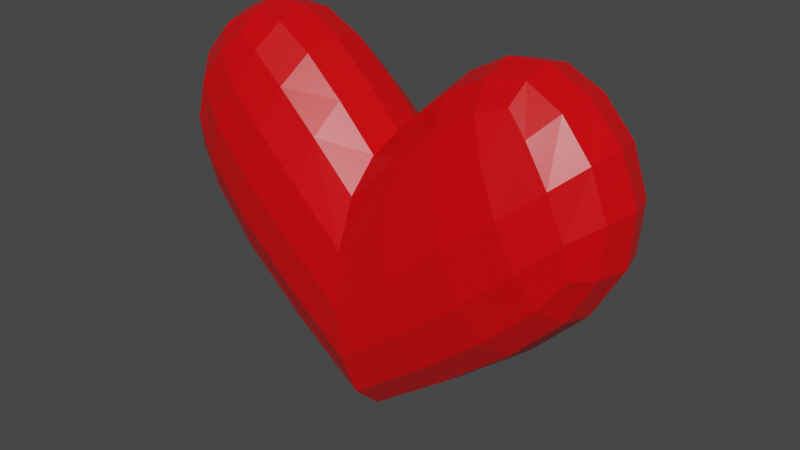 # Source: Heart.blend  (saved by Blender 2.82.7; exported with 4.5.12 LTS)
import bpy
from mathutils import Matrix  # noqa: F401  (used for matrix-valued properties, if any)

bpy.ops.wm.read_factory_settings(use_empty=True)
scene = bpy.context.scene
scene.name = 'Scene'

# ---- collections
col_collection = bpy.data.collections.new('Collection'); scene.collection.children.link(col_collection)

# ---- materials (node trees are filled in below, after node groups)
mat_material = bpy.data.materials.new('Material')
mat_material.alpha_threshold = 0.0
mat_material.use_transparent_shadow = False
mat_material.line_color = (0.0, 0.0, 0.0, 1.0)

# ---- material node trees
mat_material.use_nodes = True; mat_material.node_tree.nodes.clear()
_N = mat_material.node_tree.nodes; _L = mat_material.node_tree.links
n0 = _N.new('ShaderNodeOutputMaterial'); n0.name = 'Material Output'; n0.location = (300, 300)
n1 = _N.new('ShaderNodeBsdfPrincipled'); n1.name = 'Principled BSDF'; n1.location = (10, 300)
n1.distribution = 'GGX'
n1.subsurface_method = 'BURLEY'
n1.inputs[0].default_value = (0.8, 0.0, 0.002363, 1.0)
n1.inputs[2].default_value = 0.4
n1.inputs[3].default_value = 1.45
n1.inputs[27].default_value = (0.0, 0.0, 0.0, 1.0)
n1.inputs[28].default_value = 1.0
_L.new(n1.outputs[0], n0.inputs[0])
n0.is_active_output = True

# ---- world
world_world = bpy.data.worlds.new('World'); scene.world = world_world
world_world.use_nodes = True; world_world.node_tree.nodes.clear()
_N = world_world.node_tree.nodes; _L = world_world.node_tree.links
n0 = _N.new('ShaderNodeOutputWorld'); n0.name = 'World Output'; n0.location = (300, 300)
n1 = _N.new('ShaderNodeBackground'); n1.name = 'Background'; n1.location = (10, 300)
n1.inputs[0].default_value = (0.05088, 0.05088, 0.05088, 1.0)
_L.new(n1.outputs[0], n0.inputs[0])
n0.is_active_output = True
world_world.color = (0.05088, 0.05088, 0.05088)
world_world.use_sun_shadow = False
world_world.sun_shadow_jitter_overblur = 0.0

# ---- meshes
me_cube = bpy.data.meshes.new('Cube')
me_cube.from_pydata([(-1.507, 0.493, 1.768), (-1.507, -0.507, 1.768), (-2.163, 0.4979, 0.4463), (-2.163, -0.5021, 0.4463), (0.0, 0.6545, 0.6069), (1.507, 0.493, 1.768), (0.0, -0.6789, 0.6069), (1.507, -0.507, 1.768), (2.163, 0.4979, 0.4463), (0.0, 0.6642, -1.505), (2.163, -0.5021, 0.4463), (0.0, -0.6691, -1.505), (0.0, 0.3635, -1.802), (0.0, -0.0006105, -1.901), (0.0, -0.3657, -1.802), (-0.7597, -0.6653, -0.9257), (-1.424, -0.6401, -0.3767), (-1.908, -0.5785, 0.1076), (-1.527, 0.2895, 1.932), (-1.536, -0.00723, 2.013), (-1.527, -0.3038, 1.932), (-1.908, 0.5745, 0.1076), (-1.424, 0.6361, -0.3767), (-0.7597, 0.6609, -0.9257), (-1.725, -0.5788, 1.573), (-1.969, -0.6139, 1.221), (-2.123, -0.5759, 0.7925), (0.0, 0.351, 0.9038), (0.0, -0.01404, 1.003), (0.0, -0.3782, 0.9038), (-2.123, 0.5699, 0.7925), (-1.969, 0.6052, 1.221), (-1.725, 0.5671, 1.573), (-2.321, -0.2984, 0.4341), (-2.402, -0.001526, 0.4286), (-2.321, 0.2949, 0.4341), (-1.245, 0.5685, 1.669), (-0.8677, 0.6289, 1.422), (-0.4442, 0.6524, 1.049), (-0.4442, -0.6738, 1.049), (-0.8677, -0.6474, 1.422), (-1.245, -0.5845, 1.669), (0.0, 0.8442, 0.1284), (0.0, 0.9093, -0.449), (0.0, 0.8495, -1.026), (0.0, -0.8642, 0.1284), (0.0, -0.924, -0.449), (0.0, -0.8588, -1.026), (0.7597, -0.6653, -0.9257), (1.424, -0.6401, -0.3767), (1.908, -0.5785, 0.1076), (1.527, 0.2895, 1.932), (1.536, -0.00723, 2.013), (1.527, -0.3038, 1.932), (1.908, 0.5745, 0.1076), (1.424, 0.6361, -0.3767), (0.7597, 0.6609, -0.9257), (1.725, -0.5788, 1.573), (1.969, -0.6139, 1.221), (2.123, -0.5759, 0.7925), (2.123, 0.5699, 0.7925), (1.969, 0.6052, 1.221), (1.725, 0.5671, 1.573), (2.321, -0.2984, 0.4341), (2.402, -0.001526, 0.4286), (2.321, 0.2949, 0.4341), (1.245, 0.5685, 1.669), (0.8677, 0.6289, 1.422), (0.4442, 0.6524, 1.049), (0.4442, -0.6738, 1.049), (0.8677, -0.6474, 1.422), (1.245, -0.5845, 1.669), (-1.88, 0.3106, 1.752), (-2.18, 0.3291, 1.4), (-2.35, 0.3134, 0.9378), (-1.924, -0.005551, 1.825), (-2.25, -0.003957, 1.46), (-2.435, -0.002574, 0.9741), (-1.88, -0.3218, 1.752), (-2.18, -0.3372, 1.4), (-2.35, -0.3189, 0.9378), (-0.6889, -0.8537, -0.4777), (-0.6036, -0.9183, 0.06296), (-0.5167, -0.8584, 0.6022), (-1.303, -0.8216, 0.0362), (-1.159, -0.8837, 0.5341), (-1.002, -0.8256, 1.021), (-1.782, -0.7368, 0.4774), (-1.623, -0.7915, 0.9274), (-1.42, -0.7401, 1.341), (-0.8054, -0.3636, -1.202), (-1.513, -0.3498, -0.6229), (-2.036, -0.3193, -0.07912), (-0.8214, -0.0005533, -1.294), (-1.549, -0.0006105, -0.7009), (-2.096, -0.0008967, -0.1295), (-0.8054, 0.3617, -1.202), (-1.513, 0.3479, -0.6229), (-2.036, 0.3169, -0.07912), (-0.4001, 0.3507, 1.327), (-0.7914, 0.3386, 1.68), (-1.166, 0.3094, 1.897), (-0.3858, -0.01229, 1.42), (-0.769, -0.01057, 1.769), (-1.149, -0.008896, 1.984), (-0.4001, -0.3745, 1.327), (-0.7914, -0.3591, 1.68), (-1.166, -0.3268, 1.897), (-0.6889, 0.8456, -0.4777), (-1.303, 0.8144, 0.0362), (-1.782, 0.7302, 0.4774), (-0.6036, 0.9054, 0.06296), (-1.159, 0.8725, 0.5341), (-1.623, 0.7818, 0.9274), (-0.5167, 0.8409, 0.6022), (-1.002, 0.8104, 1.021), (-1.42, 0.7269, 1.341), (1.88, 0.3106, 1.752), (1.924, -0.005551, 1.825), (1.88, -0.3218, 1.752), (2.18, 0.3291, 1.4), (2.25, -0.003957, 1.46), (2.18, -0.3372, 1.4), (2.35, 0.3134, 0.9378), (2.435, -0.002574, 0.9741), (2.35, -0.3189, 0.9378), (0.6889, -0.8537, -0.4777), (1.303, -0.8216, 0.0362), (1.782, -0.7368, 0.4774), (0.6036, -0.9183, 0.06296), (1.159, -0.8837, 0.5341), (1.623, -0.7915, 0.9274), (0.5167, -0.8584, 0.6022), (1.002, -0.8256, 1.021), (1.42, -0.7401, 1.341), (0.8054, -0.3636, -1.202), (0.8214, -0.0005533, -1.294), (0.8054, 0.3617, -1.202), (1.513, -0.3498, -0.6229), (1.549, -0.0006105, -0.7009), (1.513, 0.3479, -0.6229), (2.036, -0.3193, -0.07912), (2.096, -0.0008966, -0.1295), (2.036, 0.3169, -0.07912), (0.4001, 0.3507, 1.327), (0.3858, -0.01229, 1.42), (0.4001, -0.3745, 1.327), (0.7914, 0.3386, 1.68), (0.769, -0.01057, 1.769), (0.7914, -0.3591, 1.68), (1.166, 0.3094, 1.897), (1.149, -0.008896, 1.984), (1.166, -0.3268, 1.897), (0.0, 0.4264, -1.131), (0.0, -0.003968, -1.175), (0.0, -0.4347, -1.131), (0.0, 0.451, -0.449), (0.0, -0.007326, -0.449), (0.0, -0.4657, -0.449), (0.0, 0.4201, 0.2329), (0.0, -0.01068, 0.2769), (0.0, -0.441, 0.2329), (0.6889, 0.8456, -0.4777), (0.6036, 0.9054, 0.06296), (0.5167, 0.8409, 0.6022), (1.303, 0.8144, 0.0362), (1.159, 0.8725, 0.5341), (1.002, 0.8104, 1.021), (1.782, 0.7302, 0.4774), (1.623, 0.7818, 0.9274), (1.42, 0.7269, 1.341)], [], [(72, 73, 76, 75), (73, 74, 77, 76), (75, 76, 79, 78), (76, 77, 80, 79), (0, 32, 72, 18), (32, 31, 73, 72), (31, 30, 74, 73), (30, 2, 35, 74), (74, 35, 34, 77), (77, 34, 33, 80), (80, 33, 3, 26), (79, 80, 26, 25), (78, 79, 25, 24), (20, 78, 24, 1), (19, 75, 78, 20), (18, 72, 75, 19), (81, 82, 85, 84), (82, 83, 86, 85), (84, 85, 88, 87), (85, 86, 89, 88), (11, 47, 81, 15), (47, 46, 82, 81), (46, 45, 83, 82), (45, 6, 39, 83), (83, 39, 40, 86), (86, 40, 41, 89), (89, 41, 1, 24), (88, 89, 24, 25), (87, 88, 25, 26), (17, 87, 26, 3), (16, 84, 87, 17), (15, 81, 84, 16), (90, 91, 94, 93), (91, 92, 95, 94), (93, 94, 97, 96), (94, 95, 98, 97), (11, 15, 90, 14), (15, 16, 91, 90), (16, 17, 92, 91), (17, 3, 33, 92), (92, 33, 34, 95), (95, 34, 35, 98), (98, 35, 2, 21), (97, 98, 21, 22), (96, 97, 22, 23), (12, 96, 23, 9), (13, 93, 96, 12), (14, 90, 93, 13), (99, 100, 103, 102), (100, 101, 104, 103), (102, 103, 106, 105), (103, 104, 107, 106), (4, 38, 99, 27), (38, 37, 100, 99), (37, 36, 101, 100), (36, 0, 18, 101), (101, 18, 19, 104), (104, 19, 20, 107), (107, 20, 1, 41), (106, 107, 41, 40), (105, 106, 40, 39), (29, 105, 39, 6), (28, 102, 105, 29), (27, 99, 102, 28), (108, 109, 112, 111), (109, 110, 113, 112), (111, 112, 115, 114), (112, 113, 116, 115), (9, 23, 108, 44), (23, 22, 109, 108), (22, 21, 110, 109), (21, 2, 30, 110), (110, 30, 31, 113), (113, 31, 32, 116), (116, 32, 0, 36), (115, 116, 36, 37), (114, 115, 37, 38), (42, 114, 38, 4), (43, 111, 114, 42), (44, 108, 111, 43), (117, 118, 121, 120), (118, 119, 122, 121), (120, 121, 124, 123), (121, 122, 125, 124), (5, 51, 117, 62), (51, 52, 118, 117), (52, 53, 119, 118), (53, 7, 57, 119), (119, 57, 58, 122), (122, 58, 59, 125), (125, 59, 10, 63), (124, 125, 63, 64), (123, 124, 64, 65), (60, 123, 65, 8), (61, 120, 123, 60), (62, 117, 120, 61), (126, 127, 130, 129), (127, 128, 131, 130), (129, 130, 133, 132), (130, 131, 134, 133), (11, 48, 126, 47), (48, 49, 127, 126), (49, 50, 128, 127), (50, 10, 59, 128), (128, 59, 58, 131), (131, 58, 57, 134), (134, 57, 7, 71), (133, 134, 71, 70), (132, 133, 70, 69), (45, 132, 69, 6), (46, 129, 132, 45), (47, 126, 129, 46), (135, 136, 139, 138), (136, 137, 140, 139), (138, 139, 142, 141), (139, 140, 143, 142), (11, 14, 135, 48), (14, 13, 136, 135), (13, 12, 137, 136), (12, 9, 56, 137), (137, 56, 55, 140), (140, 55, 54, 143), (143, 54, 8, 65), (142, 143, 65, 64), (141, 142, 64, 63), (50, 141, 63, 10), (49, 138, 141, 50), (48, 135, 138, 49), (144, 145, 148, 147), (145, 146, 149, 148), (147, 148, 151, 150), (148, 149, 152, 151), (4, 27, 144, 68), (27, 28, 145, 144), (28, 29, 146, 145), (29, 6, 69, 146), (146, 69, 70, 149), (149, 70, 71, 152), (152, 71, 7, 53), (151, 152, 53, 52), (150, 151, 52, 51), (66, 150, 51, 5), (67, 147, 150, 66), (68, 144, 147, 67), (153, 154, 157, 156), (154, 155, 158, 157), (156, 157, 160, 159), (157, 158, 161, 160), (9, 12, 153, 44), (12, 13, 154, 153), (13, 14, 155, 154), (14, 11, 47, 155), (155, 47, 46, 158), (158, 46, 45, 161), (161, 45, 6, 29), (160, 161, 29, 28), (159, 160, 28, 27), (42, 159, 27, 4), (43, 156, 159, 42), (44, 153, 156, 43), (162, 163, 166, 165), (163, 164, 167, 166), (165, 166, 169, 168), (166, 167, 170, 169), (9, 44, 162, 56), (44, 43, 163, 162), (43, 42, 164, 163), (42, 4, 68, 164), (164, 68, 67, 167), (167, 67, 66, 170), (170, 66, 5, 62), (169, 170, 62, 61), (168, 169, 61, 60), (54, 168, 60, 8), (55, 165, 168, 54), (56, 162, 165, 55)])
_uv = me_cube.uv_layers.new(name='UVMap')
_uv.uv.foreach_set('vector', [0.7813, 0.5625, 0.8125, 0.5625, 0.8125, 0.625, 0.7813, 0.625, 0.8125, 0.5625, 0.8438, 0.5625, 0.8438, 0.625, 0.8125, 0.625, 0.7813, 0.625, 0.8125, 0.625, 0.8125, 0.6875, 0.7813, 0.6875, 0.8125, 0.625, 0.8438, 0.625, 0.8438, 0.6875, 0.8125, 0.6875, 0.75, 0.5, 0.7813, 0.5, 0.7813, 0.5625, 0.75, 0.5625, 0.7813, 0.5, 0.8125, 0.5, 0.8125, 0.5625, 0.7813, 0.5625, 0.8125, 0.5, 0.8438, 0.5, 0.8438, 0.5625, 0.8125, 0.5625, 0.8438, 0.5, 0.875, 0.5, 0.875, 0.5625, 0.8438, 0.5625, 0.8438, 0.5625, 0.875, 0.5625, 0.875, 0.625, 0.8438, 0.625, 0.8438, 0.625, 0.875, 0.625, 0.875, 0.6875, 0.8438, 0.6875, 0.8438, 0.6875, 0.875, 0.6875, 0.875, 0.75, 0.8438, 0.75, 0.8125, 0.6875, 0.8438, 0.6875, 0.8438, 0.75, 0.8125, 0.75, 0.7813, 0.6875, 0.8125, 0.6875, 0.8125, 0.75, 0.7813, 0.75, 0.75, 0.6875, 0.7813, 0.6875, 0.7813, 0.75, 0.75, 0.75, 0.75, 0.625, 0.7813, 0.625, 0.7813, 0.6875, 0.75, 0.6875, 0.75, 0.5625, 0.7813, 0.5625, 0.7813, 0.625, 0.75, 0.625, 0.4844, 0.8047, 0.5313, 0.7969, 0.5625, 0.8438, 0.5313, 0.8594, 0.5313, 0.7969, 0.5781, 0.7891, 0.5938, 0.8281, 0.5625, 0.8438, 0.5313, 0.8594, 0.5625, 0.8438, 0.5938, 0.8906, 0.5781, 0.9141, 0.5625, 0.8438, 0.5938, 0.8281, 0.6094, 0.8672, 0.5938, 0.8906, 0.375, 0.75, 0.4375, 0.75, 0.4844, 0.8047, 0.4375, 0.8125, 0.4375, 0.75, 0.5, 0.75, 0.5313, 0.7969, 0.4844, 0.8047, 0.5, 0.75, 0.5625, 0.75, 0.5781, 0.7891, 0.5313, 0.7969, 0.5625, 0.75, 0.625, 0.75, 0.625, 0.7813, 0.5781, 0.7891, 0.5781, 0.7891, 0.625, 0.7813, 0.625, 0.8125, 0.5938, 0.8281, 0.5938, 0.8281, 0.625, 0.8125, 0.625, 0.8438, 0.6094, 0.8672, 0.6094, 0.8672, 0.625, 0.8438, 0.625, 0.875, 0.625, 0.9063, 0.5938, 0.8906, 0.6094, 0.8672, 0.625, 0.9063, 0.625, 0.9375, 0.5781, 0.9141, 0.5938, 0.8906, 0.625, 0.9375, 0.625, 0.9688, 0.5625, 0.9375, 0.5781, 0.9141, 0.625, 0.9688, 0.625, 1.0, 0.5, 0.875, 0.5313, 0.8594, 0.5781, 0.9141, 0.5625, 0.9375, 0.4375, 0.8125, 0.4844, 0.8047, 0.5313, 0.8594, 0.5, 0.875, 0.4376, 0.06242, 0.5002, 0.06234, 0.5017, 0.1237, 0.4387, 0.1243, 0.5002, 0.06234, 0.5626, 0.06226, 0.5637, 0.123, 0.5017, 0.1237, 0.4387, 0.1243, 0.5017, 0.1237, 0.5063, 0.1831, 0.4425, 0.1853, 0.5017, 0.1237, 0.5637, 0.123, 0.5666, 0.1809, 0.5063, 0.1831, 0.375, 0.0, 0.4375, 0.0, 0.4376, 0.06242, 0.375, 0.0625, 0.4375, 0.0, 0.5, 0.0, 0.5002, 0.06234, 0.4376, 0.06242, 0.5, 0.0, 0.5625, 0.0, 0.5626, 0.06226, 0.5002, 0.06234, 0.5625, 0.0, 0.625, 0.0, 0.625, 0.06217, 0.5626, 0.06226, 0.5626, 0.06226, 0.625, 0.06217, 0.625, 0.1224, 0.5637, 0.123, 0.5637, 0.123, 0.625, 0.1224, 0.625, 0.1787, 0.5666, 0.1809, 0.5666, 0.1809, 0.625, 0.1787, 0.625, 0.2292, 0.5725, 0.2344, 0.5063, 0.1831, 0.5666, 0.1809, 0.5725, 0.2344, 0.5174, 0.2396, 0.4425, 0.1853, 0.5063, 0.1831, 0.5174, 0.2396, 0.4562, 0.2448, 0.375, 0.1875, 0.4425, 0.1853, 0.4562, 0.2448, 0.375, 0.25, 0.375, 0.125, 0.4387, 0.1243, 0.4425, 0.1853, 0.375, 0.1875, 0.375, 0.0625, 0.4376, 0.06242, 0.4387, 0.1243, 0.375, 0.125, 0.6562, 0.5625, 0.6875, 0.5625, 0.6875, 0.625, 0.6562, 0.625, 0.6875, 0.5625, 0.7188, 0.5625, 0.7188, 0.625, 0.6875, 0.625, 0.6562, 0.625, 0.6875, 0.625, 0.6875, 0.6875, 0.6562, 0.6875, 0.6875, 0.625, 0.7188, 0.625, 0.7188, 0.6875, 0.6875, 0.6875, 0.625, 0.5, 0.6563, 0.5, 0.6562, 0.5625, 0.625, 0.5625, 0.6563, 0.5, 0.6875, 0.5, 0.6875, 0.5625, 0.6562, 0.5625, 0.6875, 0.5, 0.7188, 0.5, 0.7188, 0.5625, 0.6875, 0.5625, 0.7188, 0.5, 0.75, 0.5, 0.75, 0.5625, 0.7188, 0.5625, 0.7188, 0.5625, 0.75, 0.5625, 0.75, 0.625, 0.7188, 0.625, 0.7188, 0.625, 0.75, 0.625, 0.75, 0.6875, 0.7188, 0.6875, 0.7188, 0.6875, 0.75, 0.6875, 0.75, 0.75, 0.7188, 0.75, 0.6875, 0.6875, 0.7188, 0.6875, 0.7188, 0.75, 0.6875, 0.75, 0.6562, 0.6875, 0.6875, 0.6875, 0.6875, 0.75, 0.6563, 0.75, 0.625, 0.6875, 0.6562, 0.6875, 0.6563, 0.75, 0.625, 0.75, 0.625, 0.625, 0.6562, 0.625, 0.6562, 0.6875, 0.625, 0.6875, 0.625, 0.5625, 0.6562, 0.5625, 0.6562, 0.625, 0.625, 0.625, 0.4893, 0.3025, 0.5375, 0.2925, 0.5642, 0.3424, 0.5324, 0.3587, 0.5375, 0.2925, 0.5822, 0.2825, 0.5949, 0.3262, 0.5642, 0.3424, 0.5324, 0.3587, 0.5642, 0.3424, 0.594, 0.3905, 0.5783, 0.414, 0.5642, 0.3424, 0.5949, 0.3262, 0.6095, 0.3669, 0.594, 0.3905, 0.375, 0.25, 0.4562, 0.2448, 0.4893, 0.3025, 0.4375, 0.3125, 0.4562, 0.2448, 0.5174, 0.2396, 0.5375, 0.2925, 0.4893, 0.3025, 0.5174, 0.2396, 0.5725, 0.2344, 0.5822, 0.2825, 0.5375, 0.2925, 0.5725, 0.2344, 0.625, 0.2292, 0.625, 0.2725, 0.5822, 0.2825, 0.5822, 0.2825, 0.625, 0.2725, 0.625, 0.3099, 0.5949, 0.3262, 0.5949, 0.3262, 0.625, 0.3099, 0.625, 0.3434, 0.6095, 0.3669, 0.6095, 0.3669, 0.625, 0.3434, 0.625, 0.375, 0.625, 0.4063, 0.594, 0.3905, 0.6095, 0.3669, 0.625, 0.4063, 0.625, 0.4375, 0.5783, 0.414, 0.594, 0.3905, 0.625, 0.4375, 0.625, 0.4688, 0.5625, 0.4375, 0.5783, 0.414, 0.625, 0.4688, 0.625, 0.5, 0.5, 0.375, 0.5324, 0.3587, 0.5783, 0.414, 0.5625, 0.4375, 0.4375, 0.3125, 0.4893, 0.3025, 0.5324, 0.3587, 0.5, 0.375, 0.7812, 0.5625, 0.7812, 0.625, 0.8125, 0.625, 0.8125, 0.5625, 0.7812, 0.625, 0.7812, 0.6875, 0.8125, 0.6875, 0.8125, 0.625, 0.8125, 0.5625, 0.8125, 0.625, 0.8438, 0.625, 0.8438, 0.5625, 0.8125, 0.625, 0.8125, 0.6875, 0.8438, 0.6875, 0.8438, 0.625, 0.75, 0.5, 0.75, 0.5625, 0.7812, 0.5625, 0.7813, 0.5, 0.75, 0.5625, 0.75, 0.625, 0.7812, 0.625, 0.7812, 0.5625, 0.75, 0.625, 0.75, 0.6875, 0.7812, 0.6875, 0.7812, 0.625, 0.75, 0.6875, 0.75, 0.75, 0.7813, 0.75, 0.7812, 0.6875, 0.7812, 0.6875, 0.7813, 0.75, 0.8125, 0.75, 0.8125, 0.6875, 0.8125, 0.6875, 0.8125, 0.75, 0.8438, 0.75, 0.8438, 0.6875, 0.8438, 0.6875, 0.8438, 0.75, 0.875, 0.75, 0.875, 0.6875, 0.8438, 0.625, 0.8438, 0.6875, 0.875, 0.6875, 0.875, 0.625, 0.8438, 0.5625, 0.8438, 0.625, 0.875, 0.625, 0.875, 0.5625, 0.8438, 0.5, 0.8438, 0.5625, 0.875, 0.5625, 0.875, 0.5, 0.8125, 0.5, 0.8125, 0.5625, 0.8438, 0.5625, 0.8438, 0.5, 0.7813, 0.5, 0.7812, 0.5625, 0.8125, 0.5625, 0.8125, 0.5, 0.4844, 0.8047, 0.5313, 0.8594, 0.5625, 0.8438, 0.5313, 0.7969, 0.5313, 0.8594, 0.5781, 0.9141, 0.5938, 0.8906, 0.5625, 0.8438, 0.5313, 0.7969, 0.5625, 0.8438, 0.5938, 0.8281, 0.5781, 0.7891, 0.5625, 0.8438, 0.5938, 0.8906, 0.6094, 0.8672, 0.5938, 0.8281, 0.375, 0.75, 0.4375, 0.8125, 0.4844, 0.8047, 0.4375, 0.75, 0.4375, 0.8125, 0.5, 0.875, 0.5313, 0.8594, 0.4844, 0.8047, 0.5, 0.875, 0.5625, 0.9375, 0.5781, 0.9141, 0.5313, 0.8594, 0.5625, 0.9375, 0.625, 1.0, 0.625, 0.9688, 0.5781, 0.9141, 0.5781, 0.9141, 0.625, 0.9688, 0.625, 0.9375, 0.5938, 0.8906, 0.5938, 0.8906, 0.625, 0.9375, 0.625, 0.9063, 0.6094, 0.8672, 0.6094, 0.8672, 0.625, 0.9063, 0.625, 0.875, 0.625, 0.8438, 0.5938, 0.8281, 0.6094, 0.8672, 0.625, 0.8438, 0.625, 0.8125, 0.5781, 0.7891, 0.5938, 0.8281, 0.625, 0.8125, 0.625, 0.7813, 0.5625, 0.75, 0.5781, 0.7891, 0.625, 0.7813, 0.625, 0.75, 0.5, 0.75, 0.5313, 0.7969, 0.5781, 0.7891, 0.5625, 0.75, 0.4375, 0.75, 0.4844, 0.8047, 0.5313, 0.7969, 0.5, 0.75, 0.4376, 0.06242, 0.4387, 0.1243, 0.5017, 0.1237, 0.5002, 0.06234, 0.4387, 0.1243, 0.4425, 0.1853, 0.5063, 0.1831, 0.5017, 0.1237, 0.5002, 0.06234, 0.5017, 0.1237, 0.5637, 0.123, 0.5626, 0.06226, 0.5017, 0.1237, 0.5063, 0.1831, 0.5666, 0.1809, 0.5637, 0.123, 0.375, 0.0, 0.375, 0.0625, 0.4376, 0.06242, 0.4375, 0.0, 0.375, 0.0625, 0.375, 0.125, 0.4387, 0.1243, 0.4376, 0.06242, 0.375, 0.125, 0.375, 0.1875, 0.4425, 0.1853, 0.4387, 0.1243, 0.375, 0.1875, 0.375, 0.25, 0.4562, 0.2448, 0.4425, 0.1853, 0.4425, 0.1853, 0.4562, 0.2448, 0.5174, 0.2396, 0.5063, 0.1831, 0.5063, 0.1831, 0.5174, 0.2396, 0.5725, 0.2344, 0.5666, 0.1809, 0.5666, 0.1809, 0.5725, 0.2344, 0.625, 0.2292, 0.625, 0.1787, 0.5637, 0.123, 0.5666, 0.1809, 0.625, 0.1787, 0.625, 0.1224, 0.5626, 0.06226, 0.5637, 0.123, 0.625, 0.1224, 0.625, 0.06217, 0.5625, 0.0, 0.5626, 0.06226, 0.625, 0.06217, 0.625, 0.0, 0.5, 0.0, 0.5002, 0.06234, 0.5626, 0.06226, 0.5625, 0.0, 0.4375, 0.0, 0.4376, 0.06242, 0.5002, 0.06234, 0.5, 0.0, 0.6562, 0.5625, 0.6562, 0.625, 0.6875, 0.625, 0.6875, 0.5625, 0.6562, 0.625, 0.6562, 0.6875, 0.6875, 0.6875, 0.6875, 0.625, 0.6875, 0.5625, 0.6875, 0.625, 0.7188, 0.625, 0.7188, 0.5625, 0.6875, 0.625, 0.6875, 0.6875, 0.7188, 0.6875, 0.7188, 0.625, 0.625, 0.5, 0.625, 0.5625, 0.6562, 0.5625, 0.6563, 0.5, 0.625, 0.5625, 0.625, 0.625, 0.6562, 0.625, 0.6562, 0.5625, 0.625, 0.625, 0.625, 0.6875, 0.6562, 0.6875, 0.6562, 0.625, 0.625, 0.6875, 0.625, 0.75, 0.6563, 0.75, 0.6562, 0.6875, 0.6562, 0.6875, 0.6563, 0.75, 0.6875, 0.75, 0.6875, 0.6875, 0.6875, 0.6875, 0.6875, 0.75, 0.7188, 0.75, 0.7188, 0.6875, 0.7188, 0.6875, 0.7188, 0.75, 0.75, 0.75, 0.75, 0.6875, 0.7188, 0.625, 0.7188, 0.6875, 0.75, 0.6875, 0.75, 0.625, 0.7188, 0.5625, 0.7188, 0.625, 0.75, 0.625, 0.75, 0.5625, 0.7188, 0.5, 0.7188, 0.5625, 0.75, 0.5625, 0.75, 0.5, 0.6875, 0.5, 0.6875, 0.5625, 0.7188, 0.5625, 0.7188, 0.5, 0.6563, 0.5, 0.6562, 0.5625, 0.6875, 0.5625, 0.6875, 0.5, 0.4375, 0.5625, 0.4375, 0.625, 0.5, 0.625, 0.5, 0.5625, 0.4375, 0.625, 0.4375, 0.6875, 0.5, 0.6875, 0.5, 0.625, 0.5, 0.5625, 0.5, 0.625, 0.5625, 0.625, 0.5625, 0.5625, 0.5, 0.625, 0.5, 0.6875, 0.5625, 0.6875, 0.5625, 0.625, 0.375, 0.5, 0.375, 0.5625, 0.4375, 0.5625, 0.4375, 0.5, 0.375, 0.5625, 0.375, 0.625, 0.4375, 0.625, 0.4375, 0.5625, 0.375, 0.625, 0.375, 0.6875, 0.4375, 0.6875, 0.4375, 0.625, 0.375, 0.6875, 0.375, 0.75, 0.4375, 0.75, 0.4375, 0.6875, 0.4375, 0.6875, 0.4375, 0.75, 0.5, 0.75, 0.5, 0.6875, 0.5, 0.6875, 0.5, 0.75, 0.5625, 0.75, 0.5625, 0.6875, 0.5625, 0.6875, 0.5625, 0.75, 0.625, 0.75, 0.625, 0.6875, 0.5625, 0.625, 0.5625, 0.6875, 0.625, 0.6875, 0.625, 0.625, 0.5625, 0.5625, 0.5625, 0.625, 0.625, 0.625, 0.625, 0.5625, 0.5625, 0.5, 0.5625, 0.5625, 0.625, 0.5625, 0.625, 0.5, 0.5, 0.5, 0.5, 0.5625, 0.5625, 0.5625, 0.5625, 0.5, 0.4375, 0.5, 0.4375, 0.5625, 0.5, 0.5625, 0.5, 0.5, 0.4893, 0.3025, 0.5324, 0.3587, 0.5642, 0.3424, 0.5375, 0.2925, 0.5324, 0.3587, 0.5783, 0.414, 0.594, 0.3905, 0.5642, 0.3424, 0.5375, 0.2925, 0.5642, 0.3424, 0.5949, 0.3262, 0.5822, 0.2825, 0.5642, 0.3424, 0.594, 0.3905, 0.6095, 0.3669, 0.5949, 0.3262, 0.375, 0.25, 0.4375, 0.3125, 0.4893, 0.3025, 0.4562, 0.2448, 0.4375, 0.3125, 0.5, 0.375, 0.5324, 0.3587, 0.4893, 0.3025, 0.5, 0.375, 0.5625, 0.4375, 0.5783, 0.414, 0.5324, 0.3587, 0.5625, 0.4375, 0.625, 0.5, 0.625, 0.4688, 0.5783, 0.414, 0.5783, 0.414, 0.625, 0.4688, 0.625, 0.4375, 0.594, 0.3905, 0.594, 0.3905, 0.625, 0.4375, 0.625, 0.4063, 0.6095, 0.3669, 0.6095, 0.3669, 0.625, 0.4063, 0.625, 0.375, 0.625, 0.3434, 0.5949, 0.3262, 0.6095, 0.3669, 0.625, 0.3434, 0.625, 0.3099, 0.5822, 0.2825, 0.5949, 0.3262, 0.625, 0.3099, 0.625, 0.2725, 0.5725, 0.2344, 0.5822, 0.2825, 0.625, 0.2725, 0.625, 0.2292, 0.5174, 0.2396, 0.5375, 0.2925, 0.5822, 0.2825, 0.5725, 0.2344, 0.4562, 0.2448, 0.4893, 0.3025, 0.5375, 0.2925, 0.5174, 0.2396])
me_cube.materials.append(mat_material)
me_cube.use_remesh_preserve_volume = False
me_cube.use_remesh_preserve_attributes = False
me_cube.use_mirror_vertex_groups = False
me_cube.update()

# ---- objects
ob_heart = bpy.data.objects.new('Heart', me_cube)

# ---- transforms, parenting, visibility, modifiers, constraints
ob_heart.location = (0.0, 0.0, 0.0)
ob_heart.lock_rotations_4d = False
ob_heart.empty_display_type = 'ARROWS'
ob_heart.lineart.crease_threshold = 0.0

# ---- collection membership
col_collection.objects.link(ob_heart)

# ---- scene / render settings (as saved in the file)
scene.frame_start = 1; scene.frame_end = 250; scene.frame_set(1)
scene.render.engine = 'BLENDER_EEVEE_NEXT'
scene.cycles.use_denoising = False
scene.cycles.samples = 128
scene.cycles.sampling_pattern = 'TABULATED_SOBOL'
scene.cycles.use_adaptive_sampling = False
scene.cycles.use_light_tree = False
scene.view_settings.view_transform = 'Filmic'
bpy.context.view_layer.update()

# ---- added for rendering (the .blend has no active camera and no usable light): camera, sun
cam_auto = bpy.data.cameras.new('AutoCamera')
cam_auto.lens = 50.0
cam_auto.sensor_width = 36.0
cam_auto.clip_end = 1000.0
ob_auto_camera = bpy.data.objects.new('AutoCamera', cam_auto)
scene.collection.objects.link(ob_auto_camera)
ob_auto_camera.location = (6.02493, -7.23725, 4.87621)
ob_auto_camera.rotation_euler = (1.09748, -7.21219e-08, 0.694738)
scene.camera = ob_auto_camera
light_auto_sun = bpy.data.lights.new('AutoSun', 'SUN')
light_auto_sun.energy = 3.0
light_auto_sun.angle = 0.0523599
ob_auto_sun = bpy.data.objects.new('AutoSun', light_auto_sun)
scene.collection.objects.link(ob_auto_sun)
ob_auto_sun.rotation_euler = (0.872665, 0.174533, 0.523599)
bpy.context.view_layer.update()
